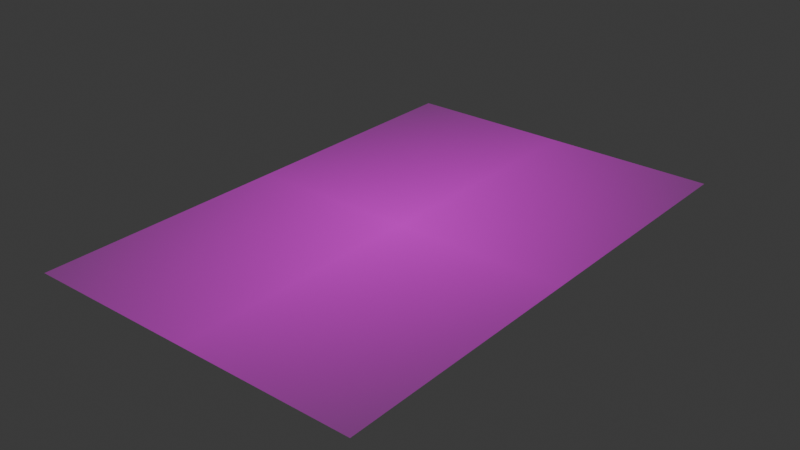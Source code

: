# Source: Map1.blend  (saved by Blender 4.4.32; exported with 4.5.12 LTS)
import bpy
from mathutils import Matrix  # noqa: F401  (used for matrix-valued properties, if any)

bpy.ops.wm.read_factory_settings(use_empty=True)
scene = bpy.context.scene
scene.name = 'Scene'

# ---- collections
col_collection = bpy.data.collections.new('Collection'); scene.collection.children.link(col_collection)

# ---- images (referenced by path relative to the original .blend; pixels are not part of the script)
import os
ASSET_DIR = os.environ.get("B2B_ASSET_DIR", "")  # directory of the original .blend (textures are referenced by path, not embedded)
HERE = os.path.dirname(os.path.abspath(__file__))  # packed textures are extracted next to this script under _unpacked/

def load_image(name, relpath, width, height, colorspace="sRGB"):
    """Load a texture the original file referenced (path relative to the .blend, or extracted next to this script)."""
    p = next((c for c in (os.path.join(HERE, relpath), os.path.join(ASSET_DIR, relpath)) if relpath and os.path.exists(c)), "")
    if p:
        img = bpy.data.images.load(p, check_existing=True)
        img.name = name
    else:  # same state as the original file: an image datablock whose file is absent (Cycles renders it pink)
        img = bpy.data.images.new(name, width, height)
        img.source = "FILE"
        img.filepath = "//" + (relpath or name)
    img.colorspace_settings.name = colorspace
    return img
img_map_png_001 = load_image('Map.png.001', 'Map.png', 1024, 1024, 'sRGB')

# ---- materials (node trees are filled in below, after node groups)
mat_map = bpy.data.materials.new('Map')

# ---- material node trees
mat_map.use_nodes = True; mat_map.node_tree.nodes.clear()
_N = mat_map.node_tree.nodes; _L = mat_map.node_tree.links
n0 = _N.new('ShaderNodeOutputMaterial'); n0.name = 'Material Output'; n0.location = (300, 300)
n1 = _N.new('ShaderNodeTexImage'); n1.name = 'Image Texture'; n1.location = (-200, 300)
n1.image = img_map_png_001
n1.extension = 'CLIP'
n2 = _N.new('ShaderNodeBsdfPrincipled'); n2.name = 'Principled BSDF'; n2.location = (0, 300)
_L.new(n1.outputs[0], n2.inputs[0])
_L.new(n1.outputs[1], n2.inputs[4])
_L.new(n2.outputs[0], n0.inputs[0])
n0.is_active_output = True

# ---- world
world_world = bpy.data.worlds.new('World'); scene.world = world_world
world_world.use_nodes = True; world_world.node_tree.nodes.clear()
_N = world_world.node_tree.nodes; _L = world_world.node_tree.links
n0 = _N.new('ShaderNodeOutputWorld'); n0.name = 'World Output'; n0.location = (300, 300)
n1 = _N.new('ShaderNodeBackground'); n1.name = 'Background'; n1.location = (10, 300)
n1.inputs[0].default_value = (0.05088, 0.05088, 0.05088, 1.0)
_L.new(n1.outputs[0], n0.inputs[0])
n0.is_active_output = True
world_world.color = (0.05088, 0.05088, 0.05088)
world_world.sun_shadow_jitter_overblur = 0.0

# ---- meshes
me_map_003 = bpy.data.meshes.new('Map.003')
me_map_003.from_pydata([(-0.7491, -0.5, 0.0), (0.7491, -0.5, 0.0), (-0.7491, 0.5, 0.0), (0.7491, 0.5, 0.0)], [], [(0, 1, 3, 2)])
_uv = me_map_003.uv_layers.new(name='UVMap')
_uv.uv.foreach_set('vector', [0.0, 0.0, 1.0, 0.0, 1.0, 1.0, 0.0, 1.0])
me_map_003.materials.append(mat_map)
me_map_003.update()

# ---- objects
ob_map = bpy.data.objects.new('Map', me_map_003)

# ---- transforms, parenting, visibility, modifiers, constraints
ob_map.location = (0.0, 0.0, 0.0)
ob_map.rotation_euler = (0.0, 0.0, 1.571)
ob_map.scale = (2.002, 2.0, 1.0)
ob_map.lock_scale = (True, True, True)

# ---- collection membership
col_collection.objects.link(ob_map)

# ---- scene / render settings (as saved in the file)
scene.frame_start = 1; scene.frame_end = 250; scene.frame_set(1)
scene.render.engine = 'BLENDER_EEVEE_NEXT'
bpy.context.view_layer.update()

# ---- added for rendering (the .blend has no active camera and no usable light): camera, sun
cam_auto = bpy.data.cameras.new('AutoCamera')
cam_auto.lens = 50.0
cam_auto.sensor_width = 36.0
cam_auto.clip_end = 1000.0
ob_auto_camera = bpy.data.objects.new('AutoCamera', cam_auto)
scene.collection.objects.link(ob_auto_camera)
ob_auto_camera.location = (3.33595, -4.00314, 2.66876)
ob_auto_camera.rotation_euler = (1.09748, -7.21219e-08, 0.694738)
scene.camera = ob_auto_camera
light_auto_sun = bpy.data.lights.new('AutoSun', 'SUN')
light_auto_sun.energy = 3.0
light_auto_sun.angle = 0.0523599
ob_auto_sun = bpy.data.objects.new('AutoSun', light_auto_sun)
scene.collection.objects.link(ob_auto_sun)
ob_auto_sun.rotation_euler = (0.872665, 0.174533, 0.523599)
bpy.context.view_layer.update()
